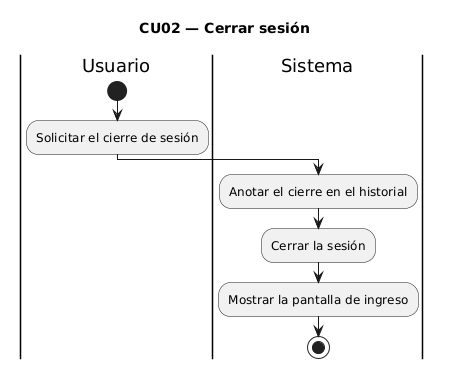

The diagram above was rendered by PlantUML. Its source (embedded in the PNG):
@startuml
title CU02 — Cerrar sesión
|Usuario|
start
:Solicitar el cierre de sesión;
|Sistema|
:Anotar el cierre en el historial;
:Cerrar la sesión;
:Mostrar la pantalla de ingreso;
stop
@enduml